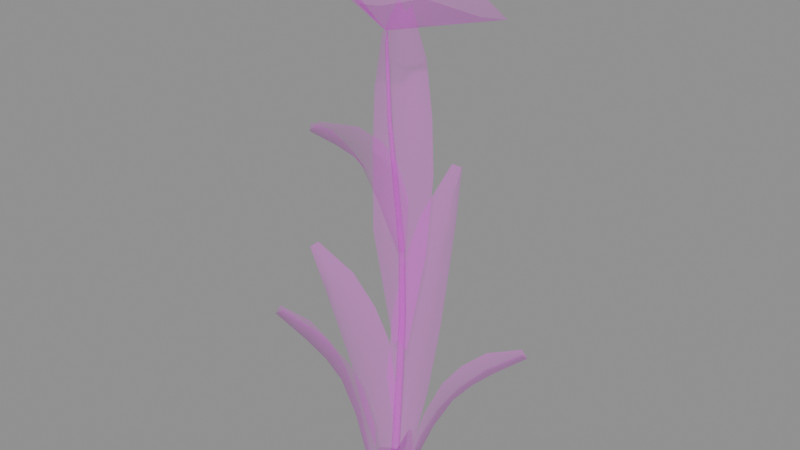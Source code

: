 # Source: flower_3_single.blend  (saved by Blender 5.1.30; exported with 4.5.12 LTS)
import bpy
from mathutils import Matrix  # noqa: F401  (used for matrix-valued properties, if any)

bpy.ops.wm.read_factory_settings(use_empty=True)
scene = bpy.context.scene
scene.name = 'Scene'

# ---- images (referenced by path relative to the original .blend; pixels are not part of the script)
import os
ASSET_DIR = os.environ.get("B2B_ASSET_DIR", "")  # directory of the original .blend (textures are referenced by path, not embedded)
HERE = os.path.dirname(os.path.abspath(__file__))  # packed textures are extracted next to this script under _unpacked/

def load_image(name, relpath, width, height, colorspace="sRGB"):
    """Load a texture the original file referenced (path relative to the .blend, or extracted next to this script)."""
    p = next((c for c in (os.path.join(HERE, relpath), os.path.join(ASSET_DIR, relpath)) if relpath and os.path.exists(c)), "")
    if p:
        img = bpy.data.images.load(p, check_existing=True)
        img.name = name
    else:  # same state as the original file: an image datablock whose file is absent (Cycles renders it pink)
        img = bpy.data.images.new(name, width, height)
        img.source = "FILE"
        img.filepath = "//" + (relpath or name)
    img.colorspace_settings.name = colorspace
    return img
img_leaves_png = load_image('Leaves.png', 'Leaves.png', 1024, 1024, 'sRGB')
img_leaves_png_001 = load_image('Leaves.png.001', 'Leaves.png', 1024, 1024, 'Non-Color')
img_flowers_png = load_image('Flowers.png', 'Flowers.png', 1024, 1024, 'sRGB')
img_flowers_png_001 = load_image('Flowers.png.001', 'Flowers.png', 1024, 1024, 'Non-Color')

# ---- materials (node trees are filled in below, after node groups)
mat_leaves = bpy.data.materials.new('Leaves')
mat_leaves.use_transparency_overlap = False
mat_leaves.show_transparent_back = False
mat_leaves.roughness = 1.0
mat_flowers = bpy.data.materials.new('Flowers')
mat_flowers.use_transparency_overlap = False
mat_flowers.show_transparent_back = False
mat_flowers.roughness = 1.0

# ---- material node trees
mat_leaves.use_nodes = True; mat_leaves.node_tree.nodes.clear()
_N = mat_leaves.node_tree.nodes; _L = mat_leaves.node_tree.links
n0 = _N.new('ShaderNodeBsdfPrincipled'); n0.name = 'Principled BSDF'; n0.location = (-200, 100)
n0.inputs[2].default_value = 1.0
n1 = _N.new('ShaderNodeOutputMaterial'); n1.name = 'Material Output'; n1.location = (200, 100)
n2 = _N.new('ShaderNodeNormalMap'); n2.name = 'Normal Map'; n2.location = (-600, -600)
n2.label = 'Normal/Map'
n2.inputs[0].default_value = 0.0
n3 = _N.new('ShaderNodeTexImage'); n3.name = 'Image Texture'; n3.location = (-600, 300)
n3.image = img_leaves_png
n4 = _N.new('ShaderNodeTexImage'); n4.name = 'Image Texture.001'; n4.location = (-600, -300)
n4.image = img_leaves_png_001
_L.new(n0.outputs[0], n1.inputs[0])
_L.new(n2.outputs[0], n0.inputs[5])
_L.new(n3.outputs[0], n0.inputs[0])
_L.new(n4.outputs[0], n0.inputs[4])
n1.is_active_output = True
mat_flowers.use_nodes = True; mat_flowers.node_tree.nodes.clear()
_N = mat_flowers.node_tree.nodes; _L = mat_flowers.node_tree.links
n0 = _N.new('ShaderNodeBsdfPrincipled'); n0.name = 'Principled BSDF'; n0.location = (-200, 100)
n0.inputs[2].default_value = 1.0
n1 = _N.new('ShaderNodeOutputMaterial'); n1.name = 'Material Output'; n1.location = (200, 100)
n2 = _N.new('ShaderNodeNormalMap'); n2.name = 'Normal Map'; n2.location = (-600, -600)
n2.label = 'Normal/Map'
n2.inputs[0].default_value = 0.0
n3 = _N.new('ShaderNodeTexImage'); n3.name = 'Image Texture'; n3.location = (-600, 300)
n3.image = img_flowers_png
n4 = _N.new('ShaderNodeTexImage'); n4.name = 'Image Texture.001'; n4.location = (-600, -300)
n4.image = img_flowers_png_001
_L.new(n0.outputs[0], n1.inputs[0])
_L.new(n2.outputs[0], n0.inputs[5])
_L.new(n3.outputs[0], n0.inputs[0])
_L.new(n4.outputs[0], n0.inputs[4])
n1.is_active_output = True

# ---- meshes
me_plane_020 = bpy.data.meshes.new('Plane.020')
me_plane_020.from_pydata([(-0.003334, -0.01937, 1.755), (-0.2249, 0.2308, 2.011), (0.06414, 0.371, 1.924), (-0.04821, 0.2209, 1.965), (-0.2423, -0.202, 2.05), (-0.2725, 0.1507, 2.03), (-0.177, -0.01184, 2.018), (-0.1685, -0.2494, 2.034), (0.1869, -0.3568, 1.95), (-0.01204, -0.2288, 1.992), (0.219, -0.3027, 1.937), (0.3759, -0.0388, 1.875), (0.2294, -0.1156, 1.92), (0.1728, 0.3011, 1.901), (0.4208, 0.03673, 1.858), (0.2194, 0.147, 1.901), (0.005871, 0.02462, -0.007367), (0.01586, 0.02137, -0.007367), (0.02204, 0.01288, -0.007367), (0.02204, 0.002372, -0.007367), (0.01586, -0.006126, -0.007367), (0.005871, -0.009372, -0.007367), (-0.004119, -0.006126, -0.007367), (-0.01029, 0.002372, -0.007367), (-0.01029, 0.01288, -0.007367), (-0.004119, 0.02137, -0.007367), (0.009169, -0.01915, 1.713), (0.005872, -0.01807, 1.713), (0.01121, -0.02195, 1.713), (0.01121, -0.02541, 1.713), (0.009169, -0.0282, 1.713), (0.005872, -0.02926, 1.713), (0.002576, -0.02819, 1.713), (0.000538, -0.02539, 1.713), (0.000538, -0.02193, 1.713), (0.002576, -0.01914, 1.713), (0.005873, -0.01902, 1.771), (0.02097, 0.03842, 0.4508), (0.01672, -0.01547, 1.451), (0.0257, 0.04498, 0.6803), (0.02655, 0.03939, 0.951), (0.0234, 0.008221, 1.222), (0.02141, -0.01699, 1.451), (0.02969, 0.03559, 0.4508), (0.02921, 0.006335, 1.222), (0.03353, 0.03712, 0.951), (0.03369, 0.04239, 0.6803), (0.02431, -0.02098, 1.451), (0.03509, 0.02816, 0.4508), (0.0328, 0.001386, 1.222), (0.03784, 0.03119, 0.951), (0.03864, 0.03558, 0.6803), (0.02431, -0.02591, 1.451), (0.03509, 0.01899, 0.4508), (0.0328, -0.004741, 1.222), (0.03783, 0.02384, 0.951), (0.03864, 0.02717, 0.6803), (0.02141, -0.0299, 1.451), (0.02969, 0.01156, 0.4508), (0.02921, -0.009701, 1.222), (0.03352, 0.0179, 0.951), (0.03369, 0.02037, 0.6803), (0.01672, -0.03142, 1.451), (0.02097, 0.008725, 0.4508), (0.0234, -0.01159, 1.222), (0.02655, 0.01562, 0.951), (0.0257, 0.01777, 0.6803), (0.01203, -0.0299, 1.451), (0.01224, 0.01156, 0.4508), (0.01759, -0.009701, 1.222), (0.01958, 0.01789, 0.9511), (0.0177, 0.02037, 0.6803), (0.009133, -0.02591, 1.451), (0.006845, 0.01898, 0.4508), (0.014, -0.004759, 1.222), (0.01527, 0.02382, 0.9511), (0.01276, 0.02717, 0.6803), (0.009133, -0.02098, 1.451), (0.006845, 0.02816, 0.4508), (0.01399, 0.001358, 1.222), (0.01527, 0.03117, 0.9511), (0.01276, 0.03558, 0.6803), (0.01203, -0.01699, 1.451), (0.01224, 0.03559, 0.4508), (0.01759, 0.006316, 1.222), (0.01958, 0.03711, 0.951), (0.0177, 0.04239, 0.6803), (-0.05528, -0.001884, -0.001174), (-0.2045, 0.05011, 0.4497), (-0.1372, 0.1464, 0.456), (-0.0723, 0.03392, 0.01336), (-0.457, 0.05654, 0.7976), (-0.4807, 0.08171, 0.7739), (-0.4525, 0.09953, 0.7976), (-0.1578, -0.05317, 0.4568), (-0.09931, -0.05478, 0.2635), (-0.1396, 0.04242, 0.2777), (-0.04061, 0.06197, -0.00184), (-0.07997, 0.1224, 0.2643), (-0.2265, -0.04256, 0.5813), (-0.3206, -0.01245, 0.6985), (-0.3591, 0.06773, 0.6528), (-0.2747, 0.05812, 0.5567), (-0.3057, 0.1341, 0.6987), (-0.2064, 0.1454, 0.5807), (-0.01634, 0.06147, -0.00314), (-0.03217, 0.2273, 0.5935), (0.08163, 0.1868, 0.5835), (-0.007662, 0.09541, 0.02368), (-0.1071, 0.4867, 1.092), (-0.09141, 0.5207, 1.071), (-0.06482, 0.4957, 1.091), (-0.1144, 0.1441, 0.5856), (-0.09826, 0.08757, 0.3334), (-0.01948, 0.1614, 0.3651), (0.02938, 0.0713, -0.00357), (0.07614, 0.1243, 0.3329), (-0.1261, 0.2166, 0.7577), (-0.1278, 0.3226, 0.9289), (-0.06516, 0.3908, 0.8868), (-0.04701, 0.3011, 0.7446), (0.01606, 0.3542, 0.9282), (0.05882, 0.2561, 0.7556), (0.03654, 0.0363, -0.0002342), (0.201, 0.1148, 0.346), (0.2082, 0.02076, 0.3699), (0.06458, 0.04011, 0.006662), (0.4003, 0.2577, 0.5813), (0.4259, 0.2547, 0.5561), (0.4194, 0.2294, 0.5835), (0.1191, 0.152, 0.3606), (0.06157, 0.1156, 0.2104), (0.1385, 0.07928, 0.2153), (0.05723, 0.005653, 0.002039), (0.1401, -0.001481, 0.2202), (0.1809, 0.1865, 0.4502), (0.2681, 0.2227, 0.528), (0.329, 0.1938, 0.482), (0.2607, 0.1511, 0.4203), (0.3337, 0.1264, 0.5354), (0.2643, 0.06243, 0.4593), (0.01886, 0.000403, -0.004982), (0.1199, -0.1143, 0.2138), (0.05717, -0.1543, 0.2037), (0.0302, -0.01765, -0.008189), (0.2777, -0.2192, 0.3575), (0.284, -0.235, 0.3299), (0.2642, -0.2421, 0.3452), (0.1195, -0.04776, 0.2613), (0.0784, -0.008081, 0.1612), (0.07756, -0.07274, 0.1298), (0.004266, -0.02442, -0.01833), (0.02248, -0.1027, 0.1112), (0.1614, -0.0853, 0.3153), (0.2127, -0.1381, 0.3529), (0.2126, -0.1848, 0.2916), (0.1626, -0.1483, 0.2579), (0.167, -0.2165, 0.311), (0.1023, -0.1856, 0.2613), (-0.02408, -0.0597, 0.01059), (-0.1096, -0.154, 0.4425), (-0.1653, -0.06989, 0.4285), (-0.04773, -0.0756, 0.0272), (-0.1964, -0.3426, 0.7989), (-0.2249, -0.3556, 0.7794), (-0.2313, -0.3251, 0.7945), (-0.0104, -0.1462, 0.4498), (0.01193, -0.1097, 0.2655), (-0.07708, -0.1152, 0.2768), (-0.06031, -0.04171, 0.005679), (-0.1196, -0.04476, 0.2476), (-0.03989, -0.1941, 0.573), (-0.09388, -0.2572, 0.6921), (-0.1729, -0.2663, 0.6505), (-0.1388, -0.2039, 0.5503), (-0.2126, -0.1981, 0.6773), (-0.1906, -0.1183, 0.553), (0.04422, 0.02719, 0.9574), (-0.01981, -0.08763, 1.279), (-0.09982, -0.03409, 1.262), (0.02772, 0.004533, 0.9593), (-0.05269, -0.2853, 1.515), (-0.07173, -0.3075, 1.485), (-0.08826, -0.2831, 1.502), (0.06521, -0.04392, 1.326), (0.08166, -0.003373, 1.183), (2.914e-05, -0.04048, 1.155), (0.005757, 0.02958, 0.9425), (-0.06498, 0.006358, 1.127), (0.04662, -0.09669, 1.411), (0.0124, -0.172, 1.48), (-0.0505, -0.2096, 1.411), (-0.0349, -0.1424, 1.351), (-0.1089, -0.1649, 1.433), (-0.1089, -0.0868, 1.35), (0.003474, 0.008477, 0.5582), (-0.03592, 0.1051, 1.253), (0.07775, 0.1353, 1.216), (-0.003055, 0.04158, 0.5651), (-0.178, 0.257, 1.772), (-0.183, 0.2975, 1.71), (-0.147, 0.2893, 1.744), (-0.06582, -0.01499, 1.344), (-0.04775, -0.03845, 1.035), (-0.01413, 0.06973, 0.9859), (0.03703, 0.04342, 0.5286), (0.08075, 0.09408, 0.9249), (-0.09492, 0.03056, 1.529), (-0.1317, 0.1114, 1.683), (-0.1154, 0.2104, 1.545), (-0.07013, 0.1514, 1.41), (-0.02632, 0.2219, 1.591), (0.04091, 0.1716, 1.409)], [], [(11, 14, 0), (7, 9, 0), (2, 3, 0), (13, 2, 0), (12, 11, 0), (3, 1, 0), (14, 15, 0), (9, 8, 0), (4, 7, 0), (15, 13, 0), (8, 10, 0), (5, 6, 0), (10, 12, 0), (6, 4, 0), (1, 5, 0), (25, 83, 37, 16), (47, 42, 26, 28), (52, 47, 28, 29), (57, 52, 29, 30), (62, 57, 30, 31), (67, 62, 31, 32), (72, 67, 32, 33), (77, 72, 33, 34), (20, 58, 63, 21), (82, 77, 34, 35), (38, 82, 35, 27), (31, 30, 36), (16, 37, 43, 17), (19, 53, 58, 20), (18, 48, 53, 19), (17, 43, 48, 18), (24, 78, 83, 25), (23, 73, 78, 24), (22, 68, 73, 23), (21, 63, 68, 22), (28, 26, 36), (35, 34, 36), (32, 31, 36), (29, 28, 36), (27, 35, 36), (33, 32, 36), (30, 29, 36), (26, 27, 36), (34, 33, 36), (43, 37, 39, 46), (46, 39, 40, 45), (45, 40, 41, 44), (44, 41, 38, 42), (48, 43, 46, 51), (51, 46, 45, 50), (50, 45, 44, 49), (49, 44, 42, 47), (53, 48, 51, 56), (56, 51, 50, 55), (55, 50, 49, 54), (54, 49, 47, 52), (58, 53, 56, 61), (61, 56, 55, 60), (60, 55, 54, 59), (59, 54, 52, 57), (63, 58, 61, 66), (66, 61, 60, 65), (65, 60, 59, 64), (64, 59, 57, 62), (68, 63, 66, 71), (71, 66, 65, 70), (70, 65, 64, 69), (69, 64, 62, 67), (73, 68, 71, 76), (76, 71, 70, 75), (75, 70, 69, 74), (74, 69, 67, 72), (78, 73, 76, 81), (81, 76, 75, 80), (80, 75, 74, 79), (79, 74, 72, 77), (83, 78, 81, 86), (86, 81, 80, 85), (85, 80, 79, 84), (84, 79, 77, 82), (37, 83, 86, 39), (39, 86, 85, 40), (40, 85, 84, 41), (41, 84, 82, 38), (42, 38, 27, 26), (101, 103, 93, 92), (90, 97, 98, 96), (88, 89, 104, 102), (102, 99, 94, 88), (96, 98, 89, 88), (96, 95, 87, 90), (94, 95, 96, 88), (103, 101, 102, 104), (101, 100, 99, 102), (92, 91, 100, 101), (119, 121, 111, 110), (108, 115, 116, 114), (106, 107, 122, 120), (120, 117, 112, 106), (114, 116, 107, 106), (114, 113, 105, 108), (112, 113, 114, 106), (121, 119, 120, 122), (119, 118, 117, 120), (110, 109, 118, 119), (137, 139, 129, 128), (126, 133, 134, 132), (124, 125, 140, 138), (138, 135, 130, 124), (132, 134, 125, 124), (132, 131, 123, 126), (130, 131, 132, 124), (139, 137, 138, 140), (137, 136, 135, 138), (128, 127, 136, 137), (155, 157, 147, 146), (144, 151, 152, 150), (142, 143, 158, 156), (156, 153, 148, 142), (150, 152, 143, 142), (150, 149, 141, 144), (148, 149, 150, 142), (157, 155, 156, 158), (155, 154, 153, 156), (146, 145, 154, 155), (173, 175, 165, 164), (162, 169, 170, 168), (160, 161, 176, 174), (174, 171, 166, 160), (168, 170, 161, 160), (168, 167, 159, 162), (166, 167, 168, 160), (175, 173, 174, 176), (173, 172, 171, 174), (164, 163, 172, 173), (191, 193, 183, 182), (180, 187, 188, 186), (178, 179, 194, 192), (192, 189, 184, 178), (186, 188, 179, 178), (186, 185, 177, 180), (184, 185, 186, 178), (193, 191, 192, 194), (191, 190, 189, 192), (182, 181, 190, 191), (209, 211, 201, 200), (198, 205, 206, 204), (196, 197, 212, 210), (210, 207, 202, 196), (204, 206, 197, 196), (204, 203, 195, 198), (202, 203, 204, 196), (211, 209, 210, 212), (209, 208, 207, 210), (200, 199, 208, 209)])
me_plane_020.polygons.foreach_set('use_smooth', [True] * 155)
me_plane_020.polygons.foreach_set('material_index', [1, 1, 1, 1, 1, 1, 1, 1, 1, 1, 1, 1, 1, 1, 1, 0, 0, 0, 0, 0, 0, 0, 0, 0, 0, 0, 0, 0, 0, 0, 0, 0, 0, 0, 0, 0, 0, 0, 0, 0, 0, 0, 0, 0, 0, 0, 0, 0, 0, 0, 0, 0, 0, 0, 0, 0, 0, 0, 0, 0, 0, 0, 0, 0, 0, 0, 0, 0, 0, 0, 0, 0, 0, 0, 0, 0, 0, 0, 0, 0, 0, 0, 0, 0, 0, 0, 0, 0, 0, 0, 0, 0, 0, 0, 0, 0, 0, 0, 0, 0, 0, 0, 0, 0, 0, 0, 0, 0, 0, 0, 0, 0, 0, 0, 0, 0, 0, 0, 0, 0, 0, 0, 0, 0, 0, 0, 0, 0, 0, 0, 0, 0, 0, 0, 0, 0, 0, 0, 0, 0, 0, 0, 0, 0, 0, 0, 0, 0, 0, 0, 0, 0, 0, 0, 0])
_uv = me_plane_020.uv_layers.new(name='UVMap')
_uv.uv.foreach_set('vector', [0.5425, 0.6432, 0.5032, 0.6693, 0.5198, 0.4663, 0.6472, 0.342, 0.6382, 0.4277, 0.5198, 0.4663, 0.3223, 0.4826, 0.4002, 0.418, 0.5198, 0.4663, 0.3547, 0.5426, 0.3223, 0.4826, 0.5198, 0.4663, 0.5813, 0.5617, 0.5425, 0.6432, 0.5198, 0.4663, 0.4002, 0.418, 0.3929, 0.322, 0.5198, 0.4663, 0.5032, 0.6693, 0.4425, 0.5621, 0.5198, 0.4663, 0.6382, 0.4277, 0.7082, 0.5332, 0.5198, 0.4663, 0.6267, 0.3044, 0.6472, 0.342, 0.5198, 0.4663, 0.4425, 0.5621, 0.3547, 0.5426, 0.5198, 0.4663, 0.7082, 0.5332, 0.6801, 0.5519, 0.5198, 0.4663, 0.4347, 0.2943, 0.5216, 0.3427, 0.5198, 0.4663, 0.6801, 0.5519, 0.5813, 0.5617, 0.5198, 0.4663, 0.5216, 0.3427, 0.6267, 0.3044, 0.5198, 0.4663, 0.3929, 0.322, 0.4347, 0.2943, 0.5198, 0.4663, 0.3011, 0.9316, 0.2949, 0.843, 0.2943, 0.843, 0.3005, 0.9316, 0.2983, 0.6491, 0.2975, 0.6491, 0.296, 0.5984, 0.2965, 0.5984, 0.2993, 0.649, 0.2983, 0.6491, 0.2965, 0.5984, 0.2972, 0.5984, 0.3, 0.649, 0.2993, 0.649, 0.2972, 0.5984, 0.2977, 0.5984, 0.3003, 0.649, 0.3, 0.649, 0.2977, 0.5984, 0.2979, 0.5983, 0.3, 0.649, 0.3003, 0.649, 0.2979, 0.5983, 0.2977, 0.5984, 0.2993, 0.649, 0.3, 0.649, 0.2977, 0.5984, 0.2972, 0.5984, 0.2983, 0.649, 0.2993, 0.649, 0.2972, 0.5984, 0.2965, 0.5984, 0.3064, 0.9313, 0.2995, 0.8428, 0.3001, 0.8428, 0.307, 0.9313, 0.2975, 0.6491, 0.2983, 0.649, 0.2965, 0.5984, 0.296, 0.5984, 0.2972, 0.6491, 0.2975, 0.6491, 0.296, 0.5984, 0.2958, 0.5984, 0.2979, 0.5983, 0.2977, 0.5984, 0.2955, 0.5872, 0.3005, 0.9316, 0.2943, 0.843, 0.2949, 0.843, 0.3011, 0.9316, 0.3048, 0.9314, 0.2981, 0.8429, 0.2995, 0.8428, 0.3064, 0.9313, 0.3027, 0.9315, 0.2963, 0.843, 0.2981, 0.8429, 0.3048, 0.9314, 0.3011, 0.9316, 0.2949, 0.843, 0.2963, 0.843, 0.3027, 0.9315, 0.3027, 0.9315, 0.2963, 0.843, 0.2949, 0.843, 0.3011, 0.9316, 0.3048, 0.9314, 0.2981, 0.8429, 0.2963, 0.843, 0.3027, 0.9315, 0.3064, 0.9313, 0.2995, 0.8428, 0.2981, 0.8429, 0.3048, 0.9314, 0.307, 0.9313, 0.3001, 0.8428, 0.2995, 0.8428, 0.3064, 0.9313, 0.2965, 0.5984, 0.296, 0.5984, 0.2955, 0.5872, 0.296, 0.5984, 0.2965, 0.5984, 0.2955, 0.5872, 0.2977, 0.5984, 0.2979, 0.5983, 0.2955, 0.5872, 0.2972, 0.5984, 0.2965, 0.5984, 0.2955, 0.5872, 0.2958, 0.5984, 0.296, 0.5984, 0.2955, 0.5872, 0.2972, 0.5984, 0.2977, 0.5984, 0.2955, 0.5872, 0.2977, 0.5984, 0.2972, 0.5984, 0.2955, 0.5872, 0.296, 0.5984, 0.2958, 0.5984, 0.2955, 0.5872, 0.2965, 0.5984, 0.2972, 0.5984, 0.2955, 0.5872, 0.2949, 0.843, 0.2943, 0.843, 0.2913, 0.7987, 0.2918, 0.7987, 0.2918, 0.7987, 0.2913, 0.7987, 0.2904, 0.7463, 0.2908, 0.7463, 0.2908, 0.7463, 0.2904, 0.7463, 0.2944, 0.6937, 0.2947, 0.6937, 0.2947, 0.6937, 0.2944, 0.6937, 0.2972, 0.6491, 0.2975, 0.6491, 0.2963, 0.843, 0.2949, 0.843, 0.2918, 0.7987, 0.2932, 0.7986, 0.2932, 0.7986, 0.2918, 0.7987, 0.2908, 0.7463, 0.292, 0.7462, 0.292, 0.7462, 0.2908, 0.7463, 0.2947, 0.6937, 0.2957, 0.6936, 0.2957, 0.6936, 0.2947, 0.6937, 0.2975, 0.6491, 0.2983, 0.6491, 0.2981, 0.8429, 0.2963, 0.843, 0.2932, 0.7986, 0.2948, 0.7986, 0.2948, 0.7986, 0.2932, 0.7986, 0.292, 0.7462, 0.2934, 0.7462, 0.2934, 0.7462, 0.292, 0.7462, 0.2957, 0.6936, 0.2969, 0.6936, 0.2969, 0.6936, 0.2957, 0.6936, 0.2983, 0.6491, 0.2993, 0.649, 0.2995, 0.8428, 0.2981, 0.8429, 0.2948, 0.7986, 0.2961, 0.7985, 0.2961, 0.7985, 0.2948, 0.7986, 0.2934, 0.7462, 0.2945, 0.7461, 0.2945, 0.7461, 0.2934, 0.7462, 0.2969, 0.6936, 0.2978, 0.6935, 0.2978, 0.6935, 0.2969, 0.6936, 0.2993, 0.649, 0.3, 0.649, 0.3001, 0.8428, 0.2995, 0.8428, 0.2961, 0.7985, 0.2966, 0.7985, 0.2966, 0.7985, 0.2961, 0.7985, 0.2945, 0.7461, 0.295, 0.7461, 0.295, 0.7461, 0.2945, 0.7461, 0.2978, 0.6935, 0.2982, 0.6935, 0.2982, 0.6935, 0.2978, 0.6935, 0.3, 0.649, 0.3003, 0.649, 0.2995, 0.8428, 0.3001, 0.8428, 0.2966, 0.7985, 0.2961, 0.7985, 0.2961, 0.7985, 0.2966, 0.7985, 0.295, 0.7461, 0.2945, 0.7461, 0.2945, 0.7461, 0.295, 0.7461, 0.2982, 0.6935, 0.2978, 0.6935, 0.2978, 0.6935, 0.2982, 0.6935, 0.3003, 0.649, 0.3, 0.649, 0.2981, 0.8429, 0.2995, 0.8428, 0.2961, 0.7985, 0.2948, 0.7986, 0.2948, 0.7986, 0.2961, 0.7985, 0.2945, 0.7461, 0.2934, 0.7461, 0.2934, 0.7461, 0.2945, 0.7461, 0.2978, 0.6935, 0.2969, 0.6936, 0.2969, 0.6936, 0.2978, 0.6935, 0.3, 0.649, 0.2993, 0.649, 0.2963, 0.843, 0.2981, 0.8429, 0.2948, 0.7986, 0.2932, 0.7986, 0.2932, 0.7986, 0.2948, 0.7986, 0.2934, 0.7461, 0.292, 0.7462, 0.292, 0.7462, 0.2934, 0.7461, 0.2969, 0.6936, 0.2957, 0.6936, 0.2957, 0.6936, 0.2969, 0.6936, 0.2993, 0.649, 0.2983, 0.649, 0.2949, 0.843, 0.2963, 0.843, 0.2932, 0.7986, 0.2918, 0.7987, 0.2918, 0.7987, 0.2932, 0.7986, 0.292, 0.7462, 0.2908, 0.7463, 0.2908, 0.7463, 0.292, 0.7462, 0.2957, 0.6936, 0.2947, 0.6936, 0.2947, 0.6936, 0.2957, 0.6936, 0.2983, 0.649, 0.2975, 0.6491, 0.2943, 0.843, 0.2949, 0.843, 0.2918, 0.7987, 0.2913, 0.7987, 0.2913, 0.7987, 0.2918, 0.7987, 0.2908, 0.7463, 0.2904, 0.7463, 0.2904, 0.7463, 0.2908, 0.7463, 0.2947, 0.6936, 0.2944, 0.6937, 0.2944, 0.6937, 0.2947, 0.6936, 0.2975, 0.6491, 0.2972, 0.6491, 0.2975, 0.6491, 0.2972, 0.6491, 0.2958, 0.5984, 0.296, 0.5984, 0.1185, 0.8608, 0.1719, 0.8623, 0.1347, 0.959, 0.1193, 0.959, 0.1159, 0.5526, 0.1392, 0.5526, 0.1809, 0.6751, 0.117, 0.6751, 0.1176, 0.7483, 0.1941, 0.7483, 0.188, 0.7987, 0.118, 0.8, 0.118, 0.8, 0.04722, 0.7991, 0.04475, 0.7483, 0.1176, 0.7483, 0.117, 0.6751, 0.1809, 0.6751, 0.1941, 0.7483, 0.1176, 0.7483, 0.117, 0.6751, 0.04813, 0.6751, 0.1044, 0.5526, 0.1159, 0.5526, 0.04475, 0.7483, 0.04813, 0.6751, 0.117, 0.6751, 0.1176, 0.7483, 0.1719, 0.8623, 0.1185, 0.8608, 0.118, 0.8, 0.188, 0.7987, 0.1185, 0.8608, 0.06215, 0.8622, 0.04722, 0.7991, 0.118, 0.8, 0.1193, 0.959, 0.1026, 0.959, 0.06215, 0.8622, 0.1185, 0.8608, 0.1185, 0.8608, 0.1719, 0.8623, 0.1347, 0.959, 0.1193, 0.959, 0.1159, 0.5526, 0.1392, 0.5526, 0.1809, 0.6751, 0.117, 0.6751, 0.1176, 0.7483, 0.1941, 0.7483, 0.188, 0.7987, 0.118, 0.8, 0.118, 0.8, 0.04722, 0.7991, 0.04475, 0.7483, 0.1176, 0.7483, 0.117, 0.6751, 0.1809, 0.6751, 0.1941, 0.7483, 0.1176, 0.7483, 0.117, 0.6751, 0.04813, 0.6751, 0.1044, 0.5526, 0.1159, 0.5526, 0.04475, 0.7483, 0.04813, 0.6751, 0.117, 0.6751, 0.1176, 0.7483, 0.1719, 0.8623, 0.1185, 0.8608, 0.118, 0.8, 0.188, 0.7987, 0.1185, 0.8608, 0.06215, 0.8622, 0.04722, 0.7991, 0.118, 0.8, 0.1193, 0.959, 0.1026, 0.959, 0.06215, 0.8622, 0.1185, 0.8608, 0.1185, 0.8608, 0.1719, 0.8623, 0.1347, 0.959, 0.1193, 0.959, 0.1159, 0.5526, 0.1392, 0.5526, 0.1809, 0.6751, 0.117, 0.6751, 0.1176, 0.7483, 0.1941, 0.7483, 0.188, 0.7987, 0.118, 0.8, 0.118, 0.8, 0.04722, 0.7991, 0.04475, 0.7483, 0.1176, 0.7483, 0.117, 0.6751, 0.1809, 0.6751, 0.1941, 0.7483, 0.1176, 0.7483, 0.117, 0.6751, 0.04813, 0.6751, 0.1044, 0.5526, 0.1159, 0.5526, 0.04475, 0.7483, 0.04813, 0.6751, 0.117, 0.6751, 0.1176, 0.7483, 0.1719, 0.8623, 0.1185, 0.8608, 0.118, 0.8, 0.188, 0.7987, 0.1185, 0.8608, 0.06215, 0.8622, 0.04722, 0.7991, 0.118, 0.8, 0.1193, 0.959, 0.1026, 0.959, 0.06215, 0.8622, 0.1185, 0.8608, 0.1185, 0.8608, 0.1719, 0.8623, 0.1347, 0.959, 0.1193, 0.959, 0.1159, 0.5526, 0.1392, 0.5526, 0.1809, 0.6751, 0.117, 0.6751, 0.1176, 0.7483, 0.1941, 0.7483, 0.188, 0.7987, 0.118, 0.8, 0.118, 0.8, 0.04722, 0.7991, 0.04475, 0.7483, 0.1176, 0.7483, 0.117, 0.6751, 0.1809, 0.6751, 0.1941, 0.7483, 0.1176, 0.7483, 0.117, 0.6751, 0.04813, 0.6751, 0.1044, 0.5526, 0.1159, 0.5526, 0.04475, 0.7483, 0.04813, 0.6751, 0.117, 0.6751, 0.1176, 0.7483, 0.1719, 0.8623, 0.1185, 0.8608, 0.118, 0.8, 0.188, 0.7987, 0.1185, 0.8608, 0.06215, 0.8622, 0.04722, 0.7991, 0.118, 0.8, 0.1193, 0.959, 0.1026, 0.959, 0.06215, 0.8622, 0.1185, 0.8608, 0.1185, 0.8608, 0.1719, 0.8623, 0.1347, 0.959, 0.1193, 0.959, 0.1159, 0.5526, 0.1392, 0.5526, 0.1809, 0.6751, 0.117, 0.6751, 0.1176, 0.7483, 0.1941, 0.7483, 0.188, 0.7987, 0.118, 0.8, 0.118, 0.8, 0.04722, 0.7991, 0.04475, 0.7483, 0.1176, 0.7483, 0.117, 0.6751, 0.1809, 0.6751, 0.1941, 0.7483, 0.1176, 0.7483, 0.117, 0.6751, 0.04813, 0.6751, 0.1044, 0.5526, 0.1159, 0.5526, 0.04475, 0.7483, 0.04813, 0.6751, 0.117, 0.6751, 0.1176, 0.7483, 0.1719, 0.8623, 0.1185, 0.8608, 0.118, 0.8, 0.188, 0.7987, 0.1185, 0.8608, 0.06215, 0.8622, 0.04722, 0.7991, 0.118, 0.8, 0.1193, 0.959, 0.1026, 0.959, 0.06215, 0.8622, 0.1185, 0.8608, 0.1185, 0.8608, 0.1719, 0.8623, 0.1347, 0.959, 0.1193, 0.959, 0.1159, 0.5526, 0.1392, 0.5526, 0.1809, 0.6751, 0.117, 0.6751, 0.1176, 0.7483, 0.1941, 0.7483, 0.188, 0.7987, 0.118, 0.8, 0.118, 0.8, 0.04722, 0.7991, 0.04475, 0.7483, 0.1176, 0.7483, 0.117, 0.6751, 0.1809, 0.6751, 0.1941, 0.7483, 0.1176, 0.7483, 0.117, 0.6751, 0.04813, 0.6751, 0.1044, 0.5526, 0.1159, 0.5526, 0.04475, 0.7483, 0.04813, 0.6751, 0.117, 0.6751, 0.1176, 0.7483, 0.1719, 0.8623, 0.1185, 0.8608, 0.118, 0.8, 0.188, 0.7987, 0.1185, 0.8608, 0.06215, 0.8622, 0.04722, 0.7991, 0.118, 0.8, 0.1193, 0.959, 0.1026, 0.959, 0.06215, 0.8622, 0.1185, 0.8608, 0.1185, 0.8608, 0.1719, 0.8623, 0.1347, 0.959, 0.1193, 0.959, 0.1159, 0.5526, 0.1392, 0.5526, 0.1809, 0.6751, 0.117, 0.6751, 0.1176, 0.7483, 0.1941, 0.7483, 0.188, 0.7987, 0.118, 0.8, 0.118, 0.8, 0.04722, 0.7991, 0.04475, 0.7483, 0.1176, 0.7483, 0.117, 0.6751, 0.1809, 0.6751, 0.1941, 0.7483, 0.1176, 0.7483, 0.117, 0.6751, 0.04813, 0.6751, 0.1044, 0.5526, 0.1159, 0.5526, 0.04475, 0.7483, 0.04813, 0.6751, 0.117, 0.6751, 0.1176, 0.7483, 0.1719, 0.8623, 0.1185, 0.8608, 0.118, 0.8, 0.188, 0.7987, 0.1185, 0.8608, 0.06215, 0.8622, 0.04722, 0.7991, 0.118, 0.8, 0.1193, 0.959, 0.1026, 0.959, 0.06215, 0.8622, 0.1185, 0.8608])
_ca = me_plane_020.color_attributes.new('Attribute', 'BYTE_COLOR', 'CORNER')
_ca.data.foreach_set('color', [1.0, 1.0, 1.0, 1.0, 1.0, 1.0, 1.0, 1.0, 1.0, 1.0, 1.0, 1.0, 1.0, 1.0, 1.0, 1.0, 1.0, 1.0, 1.0, 1.0, 1.0, 1.0, 1.0, 1.0, 1.0, 1.0, 1.0, 1.0, 1.0, 1.0, 1.0, 1.0, 1.0, 1.0, 1.0, 1.0, 1.0, 1.0, 1.0, 1.0, 1.0, 1.0, 1.0, 1.0, 1.0, 1.0, 1.0, 1.0, 1.0, 1.0, 1.0, 1.0, 1.0, 1.0, 1.0, 1.0, 1.0, 1.0, 1.0, 1.0, 1.0, 1.0, 1.0, 1.0, 1.0, 1.0, 1.0, 1.0, 1.0, 1.0, 1.0, 1.0, 1.0, 1.0, 1.0, 1.0, 1.0, 1.0, 1.0, 1.0, 1.0, 1.0, 1.0, 1.0, 1.0, 1.0, 1.0, 1.0, 1.0, 1.0, 1.0, 1.0, 1.0, 1.0, 1.0, 1.0, 1.0, 1.0, 1.0, 1.0, 1.0, 1.0, 1.0, 1.0, 1.0, 1.0, 1.0, 1.0, 1.0, 1.0, 1.0, 1.0, 1.0, 1.0, 1.0, 1.0, 1.0, 1.0, 1.0, 1.0, 1.0, 1.0, 1.0, 1.0, 1.0, 1.0, 1.0, 1.0, 1.0, 1.0, 1.0, 1.0, 1.0, 1.0, 1.0, 1.0, 1.0, 1.0, 1.0, 1.0, 1.0, 1.0, 1.0, 1.0, 1.0, 1.0, 1.0, 1.0, 1.0, 1.0, 1.0, 1.0, 1.0, 1.0, 1.0, 1.0, 1.0, 1.0, 1.0, 1.0, 1.0, 1.0, 1.0, 1.0, 1.0, 1.0, 1.0, 1.0, 1.0, 1.0, 1.0, 1.0, 1.0, 1.0, 1.0, 1.0, 1.0, 1.0, 1.0, 1.0, 0.05448, 0.05448, 0.05448, 1.0, 0.3005, 0.3005, 0.3005, 1.0, 0.3095, 0.3095, 0.3095, 1.0, 0.07421, 0.07421, 0.07421, 1.0, 1.0, 1.0, 1.0, 1.0, 1.0, 1.0, 1.0, 1.0, 1.0, 1.0, 1.0, 1.0, 1.0, 1.0, 1.0, 1.0, 1.0, 1.0, 1.0, 1.0, 1.0, 1.0, 1.0, 1.0, 1.0, 1.0, 1.0, 1.0, 1.0, 1.0, 1.0, 1.0, 1.0, 1.0, 1.0, 1.0, 1.0, 1.0, 1.0, 1.0, 1.0, 1.0, 1.0, 1.0, 1.0, 1.0, 1.0, 1.0, 1.0, 1.0, 1.0, 1.0, 1.0, 1.0, 1.0, 1.0, 1.0, 1.0, 1.0, 1.0, 1.0, 1.0, 1.0, 1.0, 1.0, 1.0, 1.0, 1.0, 1.0, 1.0, 1.0, 1.0, 1.0, 1.0, 1.0, 1.0, 1.0, 1.0, 1.0, 1.0, 1.0, 1.0, 1.0, 1.0, 1.0, 1.0, 1.0, 1.0, 1.0, 1.0, 1.0, 1.0, 1.0, 1.0, 1.0, 1.0, 1.0, 1.0, 1.0, 1.0, 1.0, 1.0, 1.0, 1.0, 1.0, 1.0, 1.0, 1.0, 1.0, 1.0, 1.0, 1.0, 0.05448, 0.05448, 0.05448, 1.0, 0.3005, 0.3005, 0.3005, 1.0, 0.3095, 0.3095, 0.3095, 1.0, 0.07421, 0.07421, 0.07421, 1.0, 1.0, 1.0, 1.0, 1.0, 1.0, 1.0, 1.0, 1.0, 1.0, 1.0, 1.0, 1.0, 1.0, 1.0, 1.0, 1.0, 1.0, 1.0, 1.0, 1.0, 1.0, 1.0, 1.0, 1.0, 1.0, 1.0, 1.0, 1.0, 1.0, 1.0, 1.0, 1.0, 1.0, 1.0, 1.0, 1.0, 1.0, 1.0, 1.0, 1.0, 1.0, 1.0, 1.0, 1.0, 0.07421, 0.07421, 0.07421, 1.0, 0.3095, 0.3095, 0.3095, 1.0, 0.314, 0.314, 0.314, 1.0, 0.07819, 0.07819, 0.07819, 1.0, 0.06301, 0.06301, 0.06301, 1.0, 0.3095, 0.3095, 0.3095, 1.0, 0.3005, 0.3005, 0.3005, 1.0, 0.05448, 0.05448, 0.05448, 1.0, 0.07421, 0.07421, 0.07421, 1.0, 0.3231, 0.3231, 0.3231, 1.0, 0.3095, 0.3095, 0.3095, 1.0, 0.06301, 0.06301, 0.06301, 1.0, 0.07819, 0.07819, 0.07819, 1.0, 0.314, 0.314, 0.314, 1.0, 0.3231, 0.3231, 0.3231, 1.0, 0.07421, 0.07421, 0.07421, 1.0, 0.05951, 0.05951, 0.05951, 1.0, 0.305, 0.305, 0.305, 1.0, 0.3005, 0.3005, 0.3005, 1.0, 0.05448, 0.05448, 0.05448, 1.0, 0.06301, 0.06301, 0.06301, 1.0, 0.314, 0.314, 0.314, 1.0, 0.305, 0.305, 0.305, 1.0, 0.05951, 0.05951, 0.05951, 1.0, 0.07421, 0.07421, 0.07421, 1.0, 0.3231, 0.3231, 0.3231, 1.0, 0.314, 0.314, 0.314, 1.0, 0.06301, 0.06301, 0.06301, 1.0, 0.07421, 0.07421, 0.07421, 1.0, 0.3095, 0.3095, 0.3095, 1.0, 0.3231, 0.3231, 0.3231, 1.0, 0.07421, 0.07421, 0.07421, 1.0, 1.0, 1.0, 1.0, 1.0, 1.0, 1.0, 1.0, 1.0, 1.0, 1.0, 1.0, 1.0, 1.0, 1.0, 1.0, 1.0, 1.0, 1.0, 1.0, 1.0, 1.0, 1.0, 1.0, 1.0, 1.0, 1.0, 1.0, 1.0, 1.0, 1.0, 1.0, 1.0, 1.0, 1.0, 1.0, 1.0, 1.0, 1.0, 1.0, 1.0, 1.0, 1.0, 1.0, 1.0, 1.0, 1.0, 1.0, 1.0, 1.0, 1.0, 1.0, 1.0, 1.0, 1.0, 1.0, 1.0, 1.0, 1.0, 1.0, 1.0, 1.0, 1.0, 1.0, 1.0, 1.0, 1.0, 1.0, 1.0, 1.0, 1.0, 1.0, 1.0, 1.0, 1.0, 1.0, 1.0, 1.0, 1.0, 1.0, 1.0, 1.0, 1.0, 1.0, 1.0, 1.0, 1.0, 1.0, 1.0, 1.0, 1.0, 1.0, 1.0, 1.0, 1.0, 1.0, 1.0, 1.0, 1.0, 1.0, 1.0, 1.0, 1.0, 1.0, 1.0, 1.0, 1.0, 1.0, 1.0, 0.314, 0.314, 0.314, 1.0, 0.3095, 0.3095, 0.3095, 1.0, 0.6724, 0.6724, 0.6724, 1.0, 0.6724, 0.6724, 0.6724, 1.0, 0.6724, 0.6724, 0.6724, 1.0, 0.6724, 0.6724, 0.6724, 1.0, 0.956, 0.956, 0.956, 1.0, 0.956, 0.956, 0.956, 1.0, 0.956, 0.956, 0.956, 1.0, 0.956, 0.956, 0.956, 1.0, 1.0, 1.0, 1.0, 1.0, 1.0, 1.0, 1.0, 1.0, 1.0, 1.0, 1.0, 1.0, 1.0, 1.0, 1.0, 1.0, 1.0, 1.0, 1.0, 1.0, 1.0, 1.0, 1.0, 1.0, 0.3231, 0.3231, 0.3231, 1.0, 0.314, 0.314, 0.314, 1.0, 0.6724, 0.6724, 0.6724, 1.0, 0.6724, 0.6724, 0.6724, 1.0, 0.6724, 0.6724, 0.6724, 1.0, 0.6724, 0.6724, 0.6724, 1.0, 0.956, 0.956, 0.956, 1.0, 0.956, 0.956, 0.956, 1.0, 0.956, 0.956, 0.956, 1.0, 0.956, 0.956, 0.956, 1.0, 1.0, 1.0, 1.0, 1.0, 1.0, 1.0, 1.0, 1.0, 1.0, 1.0, 1.0, 1.0, 1.0, 1.0, 1.0, 1.0, 1.0, 1.0, 1.0, 1.0, 1.0, 1.0, 1.0, 1.0, 0.3095, 0.3095, 0.3095, 1.0, 0.3231, 0.3231, 0.3231, 1.0, 0.6724, 0.6724, 0.6724, 1.0, 0.6654, 0.6654, 0.6654, 1.0, 0.6654, 0.6654, 0.6654, 1.0, 0.6724, 0.6724, 0.6724, 1.0, 0.956, 0.956, 0.956, 1.0, 0.956, 0.956, 0.956, 1.0, 0.956, 0.956, 0.956, 1.0, 0.956, 0.956, 0.956, 1.0, 1.0, 1.0, 1.0, 1.0, 1.0, 1.0, 1.0, 1.0, 1.0, 1.0, 1.0, 1.0, 1.0, 1.0, 1.0, 1.0, 1.0, 1.0, 1.0, 1.0, 1.0, 1.0, 1.0, 1.0, 0.3005, 0.3005, 0.3005, 1.0, 0.3095, 0.3095, 0.3095, 1.0, 0.6654, 0.6654, 0.6654, 1.0, 0.6654, 0.6654, 0.6654, 1.0, 0.6654, 0.6654, 0.6654, 1.0, 0.6654, 0.6654, 0.6654, 1.0, 0.956, 0.956, 0.956, 1.0, 0.956, 0.956, 0.956, 1.0, 0.956, 0.956, 0.956, 1.0, 0.956, 0.956, 0.956, 1.0, 1.0, 1.0, 1.0, 1.0, 1.0, 1.0, 1.0, 1.0, 1.0, 1.0, 1.0, 1.0, 1.0, 1.0, 1.0, 1.0, 1.0, 1.0, 1.0, 1.0, 1.0, 1.0, 1.0, 1.0, 0.3095, 0.3095, 0.3095, 1.0, 0.3005, 0.3005, 0.3005, 1.0, 0.6654, 0.6654, 0.6654, 1.0, 0.6654, 0.6654, 0.6654, 1.0, 0.6654, 0.6654, 0.6654, 1.0, 0.6654, 0.6654, 0.6654, 1.0, 0.956, 0.956, 0.956, 1.0, 0.956, 0.956, 0.956, 1.0, 0.956, 0.956, 0.956, 1.0, 0.956, 0.956, 0.956, 1.0, 1.0, 1.0, 1.0, 1.0, 1.0, 1.0, 1.0, 1.0, 1.0, 1.0, 1.0, 1.0, 1.0, 1.0, 1.0, 1.0, 1.0, 1.0, 1.0, 1.0, 1.0, 1.0, 1.0, 1.0, 0.3231, 0.3231, 0.3231, 1.0, 0.3095, 0.3095, 0.3095, 1.0, 0.6654, 0.6654, 0.6654, 1.0, 0.6654, 0.6654, 0.6654, 1.0, 0.6654, 0.6654, 0.6654, 1.0, 0.6654, 0.6654, 0.6654, 1.0, 0.956, 0.956, 0.956, 1.0, 0.956, 0.956, 0.956, 1.0, 0.956, 0.956, 0.956, 1.0, 0.956, 0.956, 0.956, 1.0, 1.0, 1.0, 1.0, 1.0, 1.0, 1.0, 1.0, 1.0, 1.0, 1.0, 1.0, 1.0, 1.0, 1.0, 1.0, 1.0, 1.0, 1.0, 1.0, 1.0, 1.0, 1.0, 1.0, 1.0, 0.314, 0.314, 0.314, 1.0, 0.3231, 0.3231, 0.3231, 1.0, 0.6654, 0.6654, 0.6654, 1.0, 0.6654, 0.6654, 0.6654, 1.0, 0.6654, 0.6654, 0.6654, 1.0, 0.6654, 0.6654, 0.6654, 1.0, 0.956, 0.956, 0.956, 1.0, 0.956, 0.956, 0.956, 1.0, 0.956, 0.956, 0.956, 1.0, 0.956, 0.956, 0.956, 1.0, 1.0, 1.0, 1.0, 1.0, 1.0, 1.0, 1.0, 1.0, 1.0, 1.0, 1.0, 1.0, 1.0, 1.0, 1.0, 1.0, 1.0, 1.0, 1.0, 1.0, 1.0, 1.0, 1.0, 1.0, 0.305, 0.305, 0.305, 1.0, 0.314, 0.314, 0.314, 1.0, 0.6654, 0.6654, 0.6654, 1.0, 0.6654, 0.6654, 0.6654, 1.0, 0.6654, 0.6654, 0.6654, 1.0, 0.6654, 0.6654, 0.6654, 1.0, 0.956, 0.956, 0.956, 1.0, 0.956, 0.956, 0.956, 1.0, 0.956, 0.956, 0.956, 1.0, 0.956, 0.956, 0.956, 1.0, 1.0, 1.0, 1.0, 1.0, 1.0, 1.0, 1.0, 1.0, 1.0, 1.0, 1.0, 1.0, 1.0, 1.0, 1.0, 1.0, 1.0, 1.0, 1.0, 1.0, 1.0, 1.0, 1.0, 1.0, 0.3005, 0.3005, 0.3005, 1.0, 0.305, 0.305, 0.305, 1.0, 0.6654, 0.6654, 0.6654, 1.0, 0.6584, 0.6584, 0.6584, 1.0, 0.6584, 0.6584, 0.6584, 1.0, 0.6654, 0.6654, 0.6654, 1.0, 0.956, 0.956, 0.956, 1.0, 0.9473, 0.9473, 0.9473, 1.0, 0.9473, 0.9473, 0.9473, 1.0, 0.956, 0.956, 0.956, 1.0, 1.0, 1.0, 1.0, 1.0, 1.0, 1.0, 1.0, 1.0, 1.0, 1.0, 1.0, 1.0, 1.0, 1.0, 1.0, 1.0, 1.0, 1.0, 1.0, 1.0, 1.0, 1.0, 1.0, 1.0, 0.3095, 0.3095, 0.3095, 1.0, 0.3005, 0.3005, 0.3005, 1.0, 0.6584, 0.6584, 0.6584, 1.0, 0.6724, 0.6724, 0.6724, 1.0, 0.6724, 0.6724, 0.6724, 1.0, 0.6584, 0.6584, 0.6584, 1.0, 0.9473, 0.9473, 0.9473, 1.0, 0.956, 0.956, 0.956, 1.0, 0.956, 0.956, 0.956, 1.0, 0.9473, 0.9473, 0.9473, 1.0, 1.0, 1.0, 1.0, 1.0, 1.0, 1.0, 1.0, 1.0, 1.0, 1.0, 1.0, 1.0, 1.0, 1.0, 1.0, 1.0, 1.0, 1.0, 1.0, 1.0, 1.0, 1.0, 1.0, 1.0, 1.0, 1.0, 1.0, 1.0, 1.0, 1.0, 1.0, 1.0, 1.0, 1.0, 1.0, 1.0, 1.0, 1.0, 1.0, 1.0, 0.9823, 0.9823, 0.9823, 1.0, 0.9823, 0.9823, 0.9823, 1.0, 0.9911, 0.9911, 0.9911, 1.0, 0.9911, 0.9911, 0.9911, 1.0, 0.0, 0.0, 0.0, 1.0, 0.0, 0.0, 0.0, 1.0, 0.3763, 0.3763, 0.3763, 1.0, 0.3712, 0.3712, 0.3712, 1.0, 0.7157, 0.7157, 0.7157, 1.0, 0.7084, 0.7084, 0.7084, 1.0, 0.9047, 0.9047, 0.9047, 1.0, 0.9047, 0.9047, 0.9047, 1.0, 0.9047, 0.9047, 0.9047, 1.0, 0.9047, 0.9047, 0.9047, 1.0, 0.6724, 0.6724, 0.6724, 1.0, 0.7157, 0.7157, 0.7157, 1.0, 0.3712, 0.3712, 0.3712, 1.0, 0.3763, 0.3763, 0.3763, 1.0, 0.7084, 0.7084, 0.7084, 1.0, 0.7157, 0.7157, 0.7157, 1.0, 0.3712, 0.3712, 0.3712, 1.0, 0.3419, 0.3419, 0.3419, 1.0, 0.0, 0.0, 0.0, 1.0, 0.0, 0.0, 0.0, 1.0, 0.6724, 0.6724, 0.6724, 1.0, 0.3419, 0.3419, 0.3419, 1.0, 0.3712, 0.3712, 0.3712, 1.0, 0.7157, 0.7157, 0.7157, 1.0, 0.9823, 0.9823, 0.9823, 1.0, 0.9823, 0.9823, 0.9823, 1.0, 0.9047, 0.9047, 0.9047, 1.0, 0.9047, 0.9047, 0.9047, 1.0, 0.9823, 0.9823, 0.9823, 1.0, 0.9734, 0.9734, 0.9734, 1.0, 0.9047, 0.9047, 0.9047, 1.0, 0.9047, 0.9047, 0.9047, 1.0, 0.9911, 0.9911, 0.9911, 1.0, 0.9823, 0.9823, 0.9823, 1.0, 0.9734, 0.9734, 0.9734, 1.0, 0.9823, 0.9823, 0.9823, 1.0, 1.0, 1.0, 1.0, 1.0, 1.0, 1.0, 1.0, 1.0, 1.0, 1.0, 1.0, 1.0, 1.0, 1.0, 1.0, 1.0, 0.0, 0.0, 0.0, 1.0, 0.0, 0.0, 0.0, 1.0, 0.6867, 0.6867, 0.6867, 1.0, 0.6939, 0.6939, 0.6939, 1.0, 0.8879, 0.8879, 0.8879, 1.0, 0.8879, 0.8879, 0.8879, 1.0, 0.9734, 0.9734, 0.9734, 1.0, 0.9734, 0.9734, 0.9734, 1.0, 0.9734, 0.9734, 0.9734, 1.0, 0.9734, 0.9734, 0.9734, 1.0, 0.8796, 0.8796, 0.8796, 1.0, 0.8879, 0.8879, 0.8879, 1.0, 0.6939, 0.6939, 0.6939, 1.0, 0.6867, 0.6867, 0.6867, 1.0, 0.8879, 0.8879, 0.8879, 1.0, 0.8879, 0.8879, 0.8879, 1.0, 0.6939, 0.6939, 0.6939, 1.0, 0.6584, 0.6584, 0.6584, 1.0, 0.0, 0.0, 0.0, 1.0, 0.0, 0.0, 0.0, 1.0, 0.8796, 0.8796, 0.8796, 1.0, 0.6584, 0.6584, 0.6584, 1.0, 0.6939, 0.6939, 0.6939, 1.0, 0.8879, 0.8879, 0.8879, 1.0, 1.0, 1.0, 1.0, 1.0, 1.0, 1.0, 1.0, 1.0, 0.9734, 0.9734, 0.9734, 1.0, 0.9734, 0.9734, 0.9734, 1.0, 1.0, 1.0, 1.0, 1.0, 1.0, 1.0, 1.0, 1.0, 0.9734, 0.9734, 0.9734, 1.0, 0.9734, 0.9734, 0.9734, 1.0, 1.0, 1.0, 1.0, 1.0, 1.0, 1.0, 1.0, 1.0, 1.0, 1.0, 1.0, 1.0, 1.0, 1.0, 1.0, 1.0, 0.9823, 0.9823, 0.9823, 1.0, 0.9823, 0.9823, 0.9823, 1.0, 1.0, 1.0, 1.0, 1.0, 1.0, 1.0, 1.0, 1.0, 0.0006071, 0.0006071, 0.0006071, 1.0, 0.0003035, 0.0003035, 0.0003035, 1.0, 0.2789, 0.2789, 0.2789, 1.0, 0.2874, 0.2874, 0.2874, 1.0, 0.6724, 0.6724, 0.6724, 1.0, 0.6654, 0.6654, 0.6654, 1.0, 0.8963, 0.8963, 0.8963, 1.0, 0.9047, 0.9047, 0.9047, 1.0, 0.9047, 0.9047, 0.9047, 1.0, 0.8879, 0.8879, 0.8879, 1.0, 0.6445, 0.6445, 0.6445, 1.0, 0.6724, 0.6724, 0.6724, 1.0, 0.2874, 0.2874, 0.2874, 1.0, 0.2789, 0.2789, 0.2789, 1.0, 0.6654, 0.6654, 0.6654, 1.0, 0.6724, 0.6724, 0.6724, 1.0, 0.2874, 0.2874, 0.2874, 1.0, 0.2789, 0.2789, 0.2789, 1.0, 0.0, 0.0, 0.0, 1.0, 0.0006071, 0.0006071, 0.0006071, 1.0, 0.6445, 0.6445, 0.6445, 1.0, 0.2789, 0.2789, 0.2789, 1.0, 0.2874, 0.2874, 0.2874, 1.0, 0.6724, 0.6724, 0.6724, 1.0, 0.9823, 0.9823, 0.9823, 1.0, 0.9823, 0.9823, 0.9823, 1.0, 0.9047, 0.9047, 0.9047, 1.0, 0.8963, 0.8963, 0.8963, 1.0, 0.9823, 0.9823, 0.9823, 1.0, 0.9734, 0.9734, 0.9734, 1.0, 0.8879, 0.8879, 0.8879, 1.0, 0.9047, 0.9047, 0.9047, 1.0, 1.0, 1.0, 1.0, 1.0, 1.0, 1.0, 1.0, 1.0, 0.9734, 0.9734, 0.9734, 1.0, 0.9823, 0.9823, 0.9823, 1.0, 0.624, 0.624, 0.624, 1.0, 0.6038, 0.6038, 0.6038, 1.0, 0.7758, 0.7758, 0.7758, 1.0, 0.7835, 0.7835, 0.7835, 1.0, 0.0, 0.0, 0.0, 1.0, 0.0, 0.0, 0.0, 1.0, 0.002125, 0.002125, 0.002125, 1.0, 0.008023, 0.008023, 0.008023, 1.0, 0.07036, 0.07036, 0.07036, 1.0, 0.06848, 0.06848, 0.06848, 1.0, 0.2542, 0.2542, 0.2542, 1.0, 0.2747, 0.2747, 0.2747, 1.0, 0.2747, 0.2747, 0.2747, 1.0, 0.305, 0.305, 0.305, 1.0, 0.09531, 0.09531, 0.09531, 1.0, 0.07036, 0.07036, 0.07036, 1.0, 0.008023, 0.008023, 0.008023, 1.0, 0.002125, 0.002125, 0.002125, 1.0, 0.06848, 0.06848, 0.06848, 1.0, 0.07036, 0.07036, 0.07036, 1.0, 0.008023, 0.008023, 0.008023, 1.0, 0.01444, 0.01444, 0.01444, 1.0, 0.0, 0.0, 0.0, 1.0, 0.0, 0.0, 0.0, 1.0, 0.09531, 0.09531, 0.09531, 1.0, 0.01444, 0.01444, 0.01444, 1.0, 0.008023, 0.008023, 0.008023, 1.0, 0.07036, 0.07036, 0.07036, 1.0, 0.6038, 0.6038, 0.6038, 1.0, 0.624, 0.624, 0.624, 1.0, 0.2747, 0.2747, 0.2747, 1.0, 0.2542, 0.2542, 0.2542, 1.0, 0.624, 0.624, 0.624, 1.0, 0.6308, 0.6308, 0.6308, 1.0, 0.305, 0.305, 0.305, 1.0, 0.2747, 0.2747, 0.2747, 1.0, 0.7835, 0.7835, 0.7835, 1.0, 0.7682, 0.7682, 0.7682, 1.0, 0.6308, 0.6308, 0.6308, 1.0, 0.624, 0.624, 0.624, 1.0, 0.9823, 0.9823, 0.9823, 1.0, 0.9823, 0.9823, 0.9823, 1.0, 0.9911, 0.9911, 0.9911, 1.0, 1.0, 1.0, 1.0, 1.0, 0.0, 0.0, 0.0, 1.0, 0.0, 0.0, 0.0, 1.0, 0.3005, 0.3005, 0.3005, 1.0, 0.3095, 0.3095, 0.3095, 1.0, 0.6795, 0.6795, 0.6795, 1.0, 0.6724, 0.6724, 0.6724, 1.0, 0.8963, 0.8963, 0.8963, 1.0, 0.8963, 0.8963, 0.8963, 1.0, 0.8963, 0.8963, 0.8963, 1.0, 0.8963, 0.8963, 0.8963, 1.0, 0.6514, 0.6514, 0.6514, 1.0, 0.6795, 0.6795, 0.6795, 1.0, 0.3095, 0.3095, 0.3095, 1.0, 0.3005, 0.3005, 0.3005, 1.0, 0.6724, 0.6724, 0.6724, 1.0, 0.6795, 0.6795, 0.6795, 1.0, 0.3095, 0.3095, 0.3095, 1.0, 0.2961, 0.2961, 0.2961, 1.0, 0.0, 0.0, 0.0, 1.0, 0.0, 0.0, 0.0, 1.0, 0.6514, 0.6514, 0.6514, 1.0, 0.2961, 0.2961, 0.2961, 1.0, 0.3095, 0.3095, 0.3095, 1.0, 0.6795, 0.6795, 0.6795, 1.0, 0.9823, 0.9823, 0.9823, 1.0, 0.9823, 0.9823, 0.9823, 1.0, 0.8963, 0.8963, 0.8963, 1.0, 0.8963, 0.8963, 0.8963, 1.0, 0.9823, 0.9823, 0.9823, 1.0, 0.9734, 0.9734, 0.9734, 1.0, 0.8963, 0.8963, 0.8963, 1.0, 0.8963, 0.8963, 0.8963, 1.0, 1.0, 1.0, 1.0, 1.0, 1.0, 1.0, 1.0, 1.0, 0.9734, 0.9734, 0.9734, 1.0, 0.9823, 0.9823, 0.9823, 1.0, 1.0, 1.0, 1.0, 1.0, 1.0, 1.0, 1.0, 1.0, 1.0, 1.0, 1.0, 1.0, 1.0, 1.0, 1.0, 1.0, 1.0, 1.0, 1.0, 1.0, 1.0, 1.0, 1.0, 1.0, 1.0, 1.0, 1.0, 1.0, 1.0, 1.0, 1.0, 1.0, 1.0, 1.0, 1.0, 1.0, 1.0, 1.0, 1.0, 1.0, 1.0, 1.0, 1.0, 1.0, 1.0, 1.0, 1.0, 1.0, 1.0, 1.0, 1.0, 1.0, 1.0, 1.0, 1.0, 1.0, 1.0, 1.0, 1.0, 1.0, 1.0, 1.0, 1.0, 1.0, 1.0, 1.0, 1.0, 1.0, 1.0, 1.0, 1.0, 1.0, 1.0, 1.0, 1.0, 1.0, 1.0, 1.0, 1.0, 1.0, 1.0, 1.0, 1.0, 1.0, 1.0, 1.0, 1.0, 1.0, 1.0, 1.0, 1.0, 1.0, 1.0, 1.0, 1.0, 1.0, 1.0, 1.0, 1.0, 1.0, 1.0, 1.0, 1.0, 1.0, 1.0, 1.0, 1.0, 1.0, 1.0, 1.0, 1.0, 1.0, 1.0, 1.0, 1.0, 1.0, 1.0, 1.0, 1.0, 1.0, 1.0, 1.0, 1.0, 1.0, 1.0, 1.0, 1.0, 1.0, 1.0, 1.0, 1.0, 1.0, 1.0, 1.0, 1.0, 1.0, 1.0, 1.0, 1.0, 1.0, 1.0, 1.0, 1.0, 1.0, 1.0, 1.0, 1.0, 1.0, 1.0, 1.0, 1.0, 1.0, 1.0, 1.0, 1.0, 1.0, 1.0, 1.0, 1.0, 1.0, 1.0, 1.0, 1.0, 1.0, 1.0, 1.0, 1.0, 1.0, 1.0, 1.0, 1.0, 1.0, 1.0, 1.0, 1.0, 1.0, 1.0, 1.0, 1.0, 1.0, 1.0, 1.0, 1.0, 1.0, 1.0, 1.0, 1.0, 1.0, 1.0, 1.0, 1.0, 1.0, 1.0, 1.0, 1.0, 1.0, 1.0, 1.0, 1.0, 1.0, 1.0, 1.0, 1.0, 1.0, 1.0, 1.0, 1.0, 1.0, 1.0, 1.0, 1.0, 1.0, 1.0, 1.0, 1.0, 1.0, 1.0, 1.0, 1.0, 1.0, 1.0, 1.0, 1.0, 1.0, 1.0, 1.0, 1.0, 1.0, 1.0, 1.0, 1.0, 1.0, 1.0, 1.0, 1.0, 1.0, 1.0, 1.0, 1.0, 1.0, 1.0, 1.0, 1.0, 1.0, 1.0, 1.0, 1.0, 1.0, 1.0, 1.0, 1.0, 1.0, 1.0, 1.0, 1.0, 1.0, 1.0, 1.0, 1.0, 1.0, 1.0, 1.0, 1.0, 1.0, 1.0, 1.0, 1.0, 1.0, 1.0, 1.0, 1.0, 1.0, 1.0, 1.0, 1.0, 1.0, 1.0, 1.0, 1.0, 1.0, 1.0, 1.0, 1.0, 1.0, 1.0, 1.0, 1.0, 1.0, 1.0, 1.0, 1.0, 1.0, 1.0, 1.0, 1.0, 1.0, 1.0, 1.0, 1.0, 1.0, 1.0, 1.0, 1.0, 1.0, 1.0, 1.0, 1.0, 1.0, 1.0, 1.0, 1.0, 1.0, 1.0, 1.0, 1.0, 1.0, 1.0, 1.0, 1.0, 1.0])
me_plane_020.materials.append(mat_leaves)
me_plane_020.materials.append(mat_flowers)
me_plane_020.update()
me_plane_020.normals_split_custom_set([tuple(v) for v in zip(*[iter([-0.243, 0.4762, 0.8451, -0.2298, -0.03545, 0.9726, 0.2431, 0.09103, 0.9657, 0.3567, 0.6061, 0.7109, 0.305, 0.7075, 0.6376, 0.2431, 0.09103, 0.9657, 0.2827, -0.4211, 0.8618, 0.4652, -0.5317, 0.7078, 0.2431, 0.09103, 0.9657, -0.2003, -0.3126, 0.9285, 0.2827, -0.4211, 0.8618, 0.2431, 0.09103, 0.9657, -0.3833, 0.4507, 0.8062, -0.243, 0.4762, 0.8451, 0.2431, 0.09103, 0.9657, 0.4652, -0.5317, 0.7078, 0.4882, -0.3731, 0.789, 0.2431, 0.09103, 0.9657, -0.2298, -0.03545, 0.9726, -0.3088, -0.3595, 0.8806, 0.2431, 0.09103, 0.9657, 0.305, 0.7075, 0.6376, 0.0915, 0.5361, 0.8392, 0.2431, 0.09103, 0.9657, 0.6674, 0.2551, 0.6996, 0.3567, 0.6061, 0.7109, 0.2431, 0.09103, 0.9657, -0.3088, -0.3595, 0.8806, -0.2003, -0.3126, 0.9285, 0.2431, 0.09103, 0.9657, 0.0915, 0.5361, 0.8392, -0.3478, 0.2983, 0.8889, 0.2431, 0.09103, 0.9657, 0.7175, 0.01268, 0.6964, 0.8289, 0.124, 0.5454, 0.2431, 0.09103, 0.9657, -0.3478, 0.2983, 0.8889, -0.3833, 0.4507, 0.8062, 0.2431, 0.09103, 0.9657, 0.8289, 0.124, 0.5454, 0.6674, 0.2551, 0.6996, 0.2431, 0.09103, 0.9657, 0.4882, -0.3731, 0.789, 0.7175, 0.01268, 0.6964, 0.2431, 0.09103, 0.9657, -0.5953, 0.8035, -0.003672, -0.587, 0.8096, -0.007131, 0.001096, 0.9996, -0.0294, -0.00655, 0.9995, -0.0299, 0.9524, 0.2996, 0.05635, 0.5917, 0.8033, 0.06849, 0.5886, 0.8077, 0.03306, 0.9511, 0.3029, 0.06067, 0.9481, -0.3169, 0.02633, 0.9524, 0.2996, 0.05635, 0.9511, 0.3029, 0.06067, 0.9448, -0.3164, 0.08449, 0.5842, -0.8116, -0.009585, 0.9481, -0.3169, 0.02633, 0.9448, -0.3164, 0.08449, 0.5778, -0.8106, 0.09533, 0.001037, -0.9993, -0.03849, 0.5842, -0.8116, -0.009585, 0.5778, -0.8106, 0.09533, -0.005264, -0.9959, 0.08992, -0.582, -0.8116, -0.05023, 0.001037, -0.9993, -0.03849, -0.005264, -0.9959, 0.08992, -0.5856, -0.8075, 0.07095, -0.9475, -0.3174, -0.04013, -0.582, -0.8116, -0.05023, -0.5856, -0.8075, 0.07095, -0.9482, -0.3145, 0.04506, -0.9536, 0.301, -0.01111, -0.9475, -0.3174, -0.04013, -0.9482, -0.3145, 0.04506, -0.9533, 0.3014, 0.02124, 0.5803, -0.8143, 0.01392, 0.5886, -0.8082, 0.01704, 0.00134, -0.9992, 0.03936, -0.006365, -0.9992, 0.03968, -0.5914, 0.806, 0.02621, -0.9536, 0.301, -0.01111, -0.9533, 0.3014, 0.02124, -0.5931, 0.8051, 0.008676, 0.001031, 0.9984, 0.057, -0.5914, 0.806, 0.02621, -0.5931, 0.8051, 0.008676, -0.003108, 0.9999, 0.01303, -0.005264, -0.9959, 0.08992, 0.5778, -0.8106, 0.09533, 5.784e-05, 0.07927, 0.9969, -0.00655, 0.9995, -0.0299, 0.001096, 0.9996, -0.0294, 0.5881, 0.8079, -0.03847, 0.5862, 0.809, -0.0428, 0.9483, -0.3171, -0.01552, 0.9511, -0.3086, -0.009811, 0.5886, -0.8082, 0.01704, 0.5803, -0.8143, 0.01392, 0.9518, 0.3045, -0.03728, 0.9507, 0.3085, -0.03098, 0.9511, -0.3086, -0.009811, 0.9483, -0.3171, -0.01552, 0.5862, 0.809, -0.0428, 0.5881, 0.8079, -0.03847, 0.9507, 0.3085, -0.03098, 0.9518, 0.3045, -0.03728, -0.9533, 0.3009, 0.02562, -0.9507, 0.3094, 0.01986, -0.587, 0.8096, -0.007131, -0.5953, 0.8035, -0.003672, -0.9486, -0.3129, 0.04683, -0.9502, -0.309, 0.04117, -0.9507, 0.3094, 0.01986, -0.9533, 0.3009, 0.02562, -0.5879, -0.8072, 0.05215, -0.5863, -0.8086, 0.0486, -0.9502, -0.309, 0.04117, -0.9486, -0.3129, 0.04683, -0.006365, -0.9992, 0.03968, 0.00134, -0.9992, 0.03936, -0.5863, -0.8086, 0.0486, -0.5879, -0.8072, 0.05215, 0.9511, 0.3029, 0.06067, 0.5886, 0.8077, 0.03306, 5.784e-05, 0.07927, 0.9969, -0.5931, 0.8051, 0.008676, -0.9533, 0.3014, 0.02124, 5.784e-05, 0.07927, 0.9969, -0.5856, -0.8075, 0.07095, -0.005264, -0.9959, 0.08992, 5.784e-05, 0.07927, 0.9969, 0.9448, -0.3164, 0.08449, 0.9511, 0.3029, 0.06067, 5.784e-05, 0.07927, 0.9969, -0.003108, 0.9999, 0.01303, -0.5931, 0.8051, 0.008676, 5.784e-05, 0.07927, 0.9969, -0.9482, -0.3145, 0.04506, -0.5856, -0.8075, 0.07095, 5.784e-05, 0.07927, 0.9969, 0.5778, -0.8106, 0.09533, 0.9448, -0.3164, 0.08449, 5.784e-05, 0.07927, 0.9969, 0.5886, 0.8077, 0.03306, -0.003108, 0.9999, 0.01303, 5.784e-05, 0.07927, 0.9969, -0.9533, 0.3014, 0.02124, -0.9482, -0.3145, 0.04506, 5.784e-05, 0.07927, 0.9969, 0.5881, 0.8079, -0.03847, 0.001096, 0.9996, -0.0294, 0.001461, 1.0, -0.003978, 0.5866, 0.8098, -0.008997, 0.5866, 0.8098, -0.008997, 0.001461, 1.0, -0.003978, 0.0007488, 0.9978, 0.06698, 0.5836, 0.8099, 0.05828, 0.5836, 0.8099, 0.05828, 0.0007488, 0.9978, 0.06698, 0.0007953, 0.9941, 0.1087, 0.5869, 0.8033, 0.1011, 0.5869, 0.8033, 0.1011, 0.0007953, 0.9941, 0.1087, 0.001031, 0.9984, 0.057, 0.5917, 0.8033, 0.06849, 0.9507, 0.3085, -0.03098, 0.5881, 0.8079, -0.03847, 0.5866, 0.8098, -0.008997, 0.9498, 0.3127, -0.008448, 0.9498, 0.3127, -0.008448, 0.5866, 0.8098, -0.008997, 0.5836, 0.8099, 0.05828, 0.9482, 0.3163, 0.0305, 0.9482, 0.3163, 0.0305, 0.5836, 0.8099, 0.05828, 0.5869, 0.8033, 0.1011, 0.9502, 0.3062, 0.05795, 0.9502, 0.3062, 0.05795, 0.5869, 0.8033, 0.1011, 0.5917, 0.8033, 0.06849, 0.9524, 0.2996, 0.05635, 0.9511, -0.3086, -0.009811, 0.9507, 0.3085, -0.03098, 0.9498, 0.3127, -0.008448, 0.9526, -0.3041, -0.002466, 0.9526, -0.3041, -0.002466, 0.9498, 0.3127, -0.008448, 0.9482, 0.3163, 0.0305, 0.9539, -0.2999, -0.006848, 0.9539, -0.2999, -0.006848, 0.9482, 0.3163, 0.0305, 0.9502, 0.3062, 0.05795, 0.951, -0.3092, -0.004207, 0.951, -0.3092, -0.004207, 0.9502, 0.3062, 0.05795, 0.9524, 0.2996, 0.05635, 0.9481, -0.3169, 0.02633, 0.5886, -0.8082, 0.01704, 0.9511, -0.3086, -0.009811, 0.9526, -0.3041, -0.002466, 0.5914, -0.8064, 0.006785, 0.5914, -0.8064, 0.006785, 0.9526, -0.3041, -0.002466, 0.9539, -0.2999, -0.006848, 0.5933, -0.804, -0.03968, 0.5933, -0.804, -0.03968, 0.9539, -0.2999, -0.006848, 0.951, -0.3092, -0.004207, 0.5881, -0.8064, -0.06171, 0.5881, -0.8064, -0.06171, 0.951, -0.3092, -0.004207, 0.9481, -0.3169, 0.02633, 0.5842, -0.8116, -0.009585, 0.00134, -0.9992, 0.03936, 0.5886, -0.8082, 0.01704, 0.5914, -0.8064, 0.006785, 0.001866, -0.9999, 0.01576, 0.001866, -0.9999, 0.01576, 0.5914, -0.8064, 0.006785, 0.5933, -0.804, -0.03968, 0.001715, -0.9985, -0.05452, 0.001715, -0.9985, -0.05452, 0.5933, -0.804, -0.03968, 0.5881, -0.8064, -0.06171, 0.002009, -0.9957, -0.09286, 0.002009, -0.9957, -0.09286, 0.5881, -0.8064, -0.06171, 0.5842, -0.8116, -0.009585, 0.001037, -0.9993, -0.03849, -0.5863, -0.8086, 0.0486, 0.00134, -0.9992, 0.03936, 0.001866, -0.9999, 0.01576, -0.5888, -0.808, 0.02093, -0.5888, -0.808, 0.02093, 0.001866, -0.9999, 0.01576, 0.001715, -0.9985, -0.05452, -0.5908, -0.8055, -0.04502, -0.5908, -0.8055, -0.04502, 0.001715, -0.9985, -0.05452, 0.002009, -0.9957, -0.09286, -0.5843, -0.807, -0.08594, -0.5843, -0.807, -0.08594, 0.002009, -0.9957, -0.09286, 0.001037, -0.9993, -0.03849, -0.582, -0.8116, -0.05023, -0.9502, -0.309, 0.04117, -0.5863, -0.8086, 0.0486, -0.5888, -0.808, 0.02093, -0.9521, -0.3051, 0.02026, -0.9521, -0.3051, 0.02026, -0.5888, -0.808, 0.02093, -0.5908, -0.8055, -0.04502, -0.9535, -0.301, -0.01515, -0.9535, -0.301, -0.01515, -0.5908, -0.8055, -0.04502, -0.5843, -0.807, -0.08594, -0.9497, -0.31, -0.04315, -0.9497, -0.31, -0.04315, -0.5843, -0.807, -0.08594, -0.582, -0.8116, -0.05023, -0.9475, -0.3174, -0.04013, -0.9507, 0.3094, 0.01986, -0.9502, -0.309, 0.04117, -0.9521, -0.3051, 0.02026, -0.9494, 0.3137, 0.01405, -0.9494, 0.3137, 0.01405, -0.9521, -0.3051, 0.02026, -0.9535, -0.301, -0.01515, -0.9481, 0.3171, 0.02271, -0.9481, 0.3171, 0.02271, -0.9535, -0.301, -0.01515, -0.9497, -0.31, -0.04315, -0.9513, 0.3077, 0.01956, -0.9513, 0.3077, 0.01956, -0.9497, -0.31, -0.04315, -0.9475, -0.3174, -0.04013, -0.9536, 0.301, -0.01111, -0.587, 0.8096, -0.007131, -0.9507, 0.3094, 0.01986, -0.9494, 0.3137, 0.01405, -0.5847, 0.8113, 0.004783, -0.5847, 0.8113, 0.004783, -0.9494, 0.3137, 0.01405, -0.9481, 0.3171, 0.02271, -0.5826, 0.8109, 0.05373, -0.5826, 0.8109, 0.05373, -0.9481, 0.3171, 0.02271, -0.9513, 0.3077, 0.01956, -0.5868, 0.806, 0.0777, -0.5868, 0.806, 0.0777, -0.9513, 0.3077, 0.01956, -0.9536, 0.301, -0.01111, -0.5914, 0.806, 0.02621, 0.001096, 0.9996, -0.0294, -0.587, 0.8096, -0.007131, -0.5847, 0.8113, 0.004783, 0.001461, 1.0, -0.003978, 0.001461, 1.0, -0.003978, -0.5847, 0.8113, 0.004783, -0.5826, 0.8109, 0.05373, 0.0007488, 0.9978, 0.06698, 0.0007488, 0.9978, 0.06698, -0.5826, 0.8109, 0.05373, -0.5868, 0.806, 0.0777, 0.0007953, 0.9941, 0.1087, 0.0007953, 0.9941, 0.1087, -0.5868, 0.806, 0.0777, -0.5914, 0.806, 0.02621, 0.001031, 0.9984, 0.057, 0.5917, 0.8033, 0.06849, 0.001031, 0.9984, 0.057, -0.003108, 0.9999, 0.01303, 0.5886, 0.8077, 0.03306, 0.7716, -0.09135, 0.6295, 0.5086, -0.7221, 0.4689, 0.4276, -0.7851, 0.4481, 0.7472, -0.09578, 0.6577, 0.9557, -0.143, 0.2573, 0.7721, -0.5915, 0.2321, 0.7755, -0.5719, 0.2676, 0.9454, -0.116, 0.3044, 0.8977, -0.09108, 0.4311, 0.7397, -0.5644, 0.3665, 0.6386, -0.6205, 0.4553, 0.8244, -0.08765, 0.5592, 0.8244, -0.08765, 0.5592, 0.7499, 0.475, 0.4604, 0.8428, 0.4024, 0.3576, 0.8977, -0.09108, 0.4311, 0.9454, -0.116, 0.3044, 0.7755, -0.5719, 0.2676, 0.7397, -0.5644, 0.3665, 0.8977, -0.09108, 0.4311, 0.9454, -0.116, 0.3044, 0.8991, 0.3581, 0.2518, 0.912, 0.3455, 0.221, 0.9557, -0.143, 0.2573, 0.8428, 0.4024, 0.3576, 0.8991, 0.3581, 0.2518, 0.9454, -0.116, 0.3044, 0.8977, -0.09108, 0.4311, 0.5086, -0.7221, 0.4689, 0.7716, -0.09135, 0.6295, 0.8244, -0.08765, 0.5592, 0.6386, -0.6205, 0.4553, 0.7716, -0.09135, 0.6295, 0.6588, 0.5829, 0.4757, 0.7499, 0.475, 0.4604, 0.8244, -0.08765, 0.5592, 0.7472, -0.09578, 0.6577, 0.6008, 0.6559, 0.4569, 0.6588, 0.5829, 0.4757, 0.7716, -0.09135, 0.6295, 0.1731, -0.8412, 0.5122, -0.5311, -0.7585, 0.3776, -0.6113, -0.7038, 0.3619, 0.1645, -0.8272, 0.5373, 0.2366, -0.9464, 0.2199, -0.3447, -0.9214, 0.1794, -0.3243, -0.9234, 0.2054, 0.2088, -0.9455, 0.25, 0.2026, -0.915, 0.349, -0.3143, -0.9047, 0.2877, -0.3915, -0.8446, 0.3653, 0.1885, -0.871, 0.4537, 0.1885, -0.871, 0.4537, 0.7081, -0.6038, 0.3661, 0.6659, -0.6928, 0.2767, 0.2026, -0.915, 0.349, 0.2088, -0.9455, 0.25, -0.3243, -0.9234, 0.2054, -0.3143, -0.9047, 0.2877, 0.2026, -0.915, 0.349, 0.2088, -0.9455, 0.25, 0.6863, -0.6981, 0.204, 0.7091, -0.6789, 0.1903, 0.2366, -0.9464, 0.2199, 0.6659, -0.6928, 0.2767, 0.6863, -0.6981, 0.204, 0.2088, -0.9455, 0.25, 0.2026, -0.915, 0.349, -0.5311, -0.7585, 0.3776, 0.1731, -0.8412, 0.5122, 0.1885, -0.871, 0.4537, -0.3915, -0.8446, 0.3653, 0.1731, -0.8412, 0.5122, 0.7864, -0.4879, 0.3789, 0.7081, -0.6038, 0.3661, 0.1885, -0.871, 0.4537, 0.1645, -0.8272, 0.5373, 0.8341, -0.4141, 0.3643, 0.7864, -0.4879, 0.3789, 0.1731, -0.8412, 0.5122, -0.546, -0.3472, 0.7624, -0.7648, 0.3611, 0.5335, -0.7394, 0.4506, 0.5002, -0.5307, -0.3081, 0.7896, -0.7367, -0.5427, 0.4034, -0.9388, 0.04752, 0.3413, -0.9242, 0.03539, 0.3804, -0.7525, -0.492, 0.4377, -0.6956, -0.4508, 0.5593, -0.8762, 0.07825, 0.4756, -0.8136, 0.2053, 0.5439, -0.6079, -0.3896, 0.6919, -0.6079, -0.3896, 0.6919, -0.1625, -0.8271, 0.5381, -0.3074, -0.8419, 0.4436, -0.6956, -0.4508, 0.5593, -0.7525, -0.492, 0.4377, -0.9242, 0.03539, 0.3804, -0.8762, 0.07825, 0.4756, -0.6956, -0.4508, 0.5593, -0.7525, -0.492, 0.4377, -0.3393, -0.8736, 0.3488, -0.3131, -0.892, 0.326, -0.7367, -0.5427, 0.4034, -0.3074, -0.8419, 0.4436, -0.3393, -0.8736, 0.3488, -0.7525, -0.492, 0.4377, -0.6956, -0.4508, 0.5593, -0.7648, 0.3611, 0.5335, -0.546, -0.3472, 0.7624, -0.6079, -0.3896, 0.6919, -0.8136, 0.2053, 0.5439, -0.546, -0.3472, 0.7624, -0.009364, -0.8467, 0.532, -0.1625, -0.8271, 0.5381, -0.6079, -0.3896, 0.6919, -0.5307, -0.3081, 0.7896, 0.08713, -0.8649, 0.4944, -0.009364, -0.8467, 0.532, -0.546, -0.3472, 0.7624, -0.58, 0.06079, 0.8123, -0.1406, 0.6271, 0.7661, -0.01214, 0.6767, 0.7361, -0.5616, 0.01085, 0.8274, -0.8323, 0.316, 0.4555, -0.4972, 0.7217, 0.4816, -0.5072, 0.6883, 0.5186, -0.8341, 0.2627, 0.4851, -0.7754, 0.1832, 0.6043, -0.4713, 0.6172, 0.63, -0.3306, 0.5838, 0.7416, -0.6688, 0.09138, 0.7378, -0.6688, 0.09138, 0.7378, -0.7868, -0.4286, 0.4441, -0.8728, -0.2903, 0.3924, -0.7754, 0.1832, 0.6043, -0.8341, 0.2627, 0.4851, -0.5072, 0.6883, 0.5186, -0.4713, 0.6172, 0.63, -0.7754, 0.1832, 0.6043, -0.8341, 0.2627, 0.4851, -0.9268, -0.2128, 0.3093, -0.9313, -0.235, 0.2782, -0.8323, 0.316, 0.4555, -0.8728, -0.2903, 0.3924, -0.9268, -0.2128, 0.3093, -0.8341, 0.2627, 0.4851, -0.7754, 0.1832, 0.6043, -0.1406, 0.6271, 0.7661, -0.58, 0.06079, 0.8123, -0.6688, 0.09138, 0.7378, -0.3306, 0.5838, 0.7416, -0.58, 0.06079, 0.8123, -0.7304, -0.5397, 0.4186, -0.7868, -0.4286, 0.4441, -0.6688, 0.09138, 0.7378, -0.5616, 0.01085, 0.8274, -0.7014, -0.6053, 0.3764, -0.7304, -0.5397, 0.4186, -0.58, 0.06079, 0.8123, 0.3408, 0.7648, 0.5467, 0.8351, 0.3195, 0.4478, 0.8701, 0.2187, 0.4418, 0.3234, 0.7544, 0.5712, 0.3939, 0.8929, 0.2183, 0.8251, 0.5303, 0.1949, 0.8049, 0.5471, 0.23, 0.3954, 0.8834, 0.2516, 0.3842, 0.8486, 0.3637, 0.771, 0.5451, 0.3293, 0.7817, 0.4628, 0.418, 0.3548, 0.8006, 0.4828, 0.3548, 0.8006, 0.4828, -0.1844, 0.9062, 0.3805, -0.09824, 0.9569, 0.2733, 0.3842, 0.8486, 0.3637, 0.3954, 0.8834, 0.2516, 0.8049, 0.5471, 0.23, 0.771, 0.5451, 0.3293, 0.3842, 0.8486, 0.3637, 0.3954, 0.8834, 0.2516, -0.1067, 0.9766, 0.1865, -0.1417, 0.9743, 0.1751, 0.3939, 0.8929, 0.2183, -0.09824, 0.9569, 0.2733, -0.1067, 0.9766, 0.1865, 0.3954, 0.8834, 0.2516, 0.3842, 0.8486, 0.3637, 0.8351, 0.3195, 0.4478, 0.3408, 0.7648, 0.5467, 0.3548, 0.8006, 0.4828, 0.7817, 0.4628, 0.418, 0.3408, 0.7648, 0.5467, -0.3069, 0.8669, 0.3929, -0.1844, 0.9062, 0.3805, 0.3548, 0.8006, 0.4828, 0.3234, 0.7544, 0.5712, -0.3856, 0.8439, 0.373, -0.3069, 0.8669, 0.3929, 0.3408, 0.7648, 0.5467, -0.09262, 0.7168, 0.6911, 0.5912, 0.5061, 0.628, 0.6827, 0.4002, 0.6114, -0.1305, 0.6854, 0.7164, 0.01763, 0.9644, 0.2637, 0.5202, 0.807, 0.2795, 0.4887, 0.8119, 0.3192, -0.02975, 0.9533, 0.3006, -0.07086, 0.896, 0.4384, 0.4461, 0.7768, 0.4444, 0.4777, 0.6593, 0.5807, -0.1041, 0.7935, 0.5996, -0.1041, 0.7935, 0.5996, -0.6534, 0.6576, 0.375, -0.5625, 0.7745, 0.2896, -0.07086, 0.896, 0.4384, -0.02975, 0.9533, 0.3006, 0.4887, 0.8119, 0.3192, 0.4461, 0.7768, 0.4444, -0.07086, 0.896, 0.4384, -0.02975, 0.9533, 0.3006, -0.5184, 0.8342, 0.1881, -0.5432, 0.8242, 0.1604, 0.01763, 0.9644, 0.2637, -0.5625, 0.7745, 0.2896, -0.5184, 0.8342, 0.1881, -0.02975, 0.9533, 0.3006, -0.07086, 0.896, 0.4384, 0.5912, 0.5061, 0.628, -0.09262, 0.7168, 0.6911, -0.1041, 0.7935, 0.5996, 0.4777, 0.6593, 0.5807, -0.09262, 0.7168, 0.6911, -0.7368, 0.5618, 0.3762, -0.6534, 0.6576, 0.375, -0.1041, 0.7935, 0.5996, -0.1305, 0.6854, 0.7164, -0.79, 0.5035, 0.3498, -0.7368, 0.5618, 0.3762, -0.09262, 0.7168, 0.6911, 0.6864, -0.59, 0.4251, -0.06071, -0.9368, 0.3444, -0.1909, -0.9228, 0.3346, 0.6974, -0.5448, 0.4657, 0.6793, -0.7284, 0.08906, 0.2473, -0.9654, 0.08322, 0.2702, -0.9572, 0.1038, 0.742, -0.6604, 0.1155, 0.7423, -0.6378, 0.2055, 0.2912, -0.9372, 0.1921, 0.1774, -0.9356, 0.3052, 0.7292, -0.5961, 0.3361, 0.7292, -0.5961, 0.3361, 0.9748, 0.04003, 0.2195, 0.9812, -0.1075, 0.1605, 0.7423, -0.6378, 0.2055, 0.742, -0.6604, 0.1155, 0.2702, -0.9572, 0.1038, 0.2912, -0.9372, 0.1921, 0.7423, -0.6378, 0.2055, 0.742, -0.6604, 0.1155, 0.9766, -0.1994, 0.08075, 0.9835, -0.169, 0.06469, 0.6793, -0.7284, 0.08906, 0.9812, -0.1075, 0.1605, 0.9766, -0.1994, 0.08075, 0.742, -0.6604, 0.1155, 0.7423, -0.6378, 0.2055, -0.06071, -0.9368, 0.3444, 0.6864, -0.59, 0.4251, 0.7292, -0.5961, 0.3361, 0.1774, -0.9356, 0.3052, 0.6864, -0.59, 0.4251, 0.9596, 0.1725, 0.2224, 0.9748, 0.04003, 0.2195, 0.7292, -0.5961, 0.3361, 0.6974, -0.5448, 0.4657, 0.949, 0.231, 0.2147, 0.9596, 0.1725, 0.2224, 0.6864, -0.59, 0.4251])] * 3)])

# ---- objects
ob_flower_3_single = bpy.data.objects.new('Flower_3_Single', me_plane_020)
ob_flower_3_single_1 = bpy.data.objects.new('flower_3_single', None)

# ---- transforms, parenting, visibility, modifiers, constraints
ob_flower_3_single.parent = ob_flower_3_single_1
ob_flower_3_single.location = (0.0, 0.0, 0.0)
ob_flower_3_single.rotation_euler = (-1.629e-07, 0.0, 0.0)
ob_flower_3_single.color = (0.8, 0.8, 0.8, 1.0)
ob_flower_3_single_1.location = (0.0, 0.0, 0.0)
ob_flower_3_single_1.empty_display_size = 0.5

# ---- collection membership
scene.collection.objects.link(ob_flower_3_single)
scene.collection.objects.link(ob_flower_3_single_1)

# ---- scene / render settings (as saved in the file)
scene.frame_start = 1; scene.frame_end = 250; scene.frame_set(1)
scene.render.engine = 'BLENDER_EEVEE_NEXT'
scene.render.bake_bias = 0.0
scene.render.bake_samples = 0
scene.cycles.sampling_pattern = 'TABULATED_SOBOL'
scene.eevee.use_volume_custom_range = False
bpy.context.view_layer.update()

# ---- added for rendering (the .blend has no active camera and no usable light): camera, sun + grey world if the file has none
cam_auto = bpy.data.cameras.new('AutoCamera')
cam_auto.lens = 50.0
cam_auto.sensor_width = 36.0
cam_auto.clip_end = 1000.0
ob_auto_camera = bpy.data.objects.new('AutoCamera', cam_auto)
scene.collection.objects.link(ob_auto_camera)
ob_auto_camera.location = (2.2141, -2.60789, 2.809)
ob_auto_camera.rotation_euler = (1.09748, -7.21219e-08, 0.694738)
scene.camera = ob_auto_camera
light_auto_sun = bpy.data.lights.new('AutoSun', 'SUN')
light_auto_sun.energy = 3.0
light_auto_sun.angle = 0.0523599
ob_auto_sun = bpy.data.objects.new('AutoSun', light_auto_sun)
scene.collection.objects.link(ob_auto_sun)
ob_auto_sun.rotation_euler = (0.872665, 0.174533, 0.523599)
if scene.world is None:
    world_auto = bpy.data.worlds.new('AutoWorld')
    world_auto.color = (0.3, 0.3, 0.3)
    scene.world = world_auto
bpy.context.view_layer.update()
